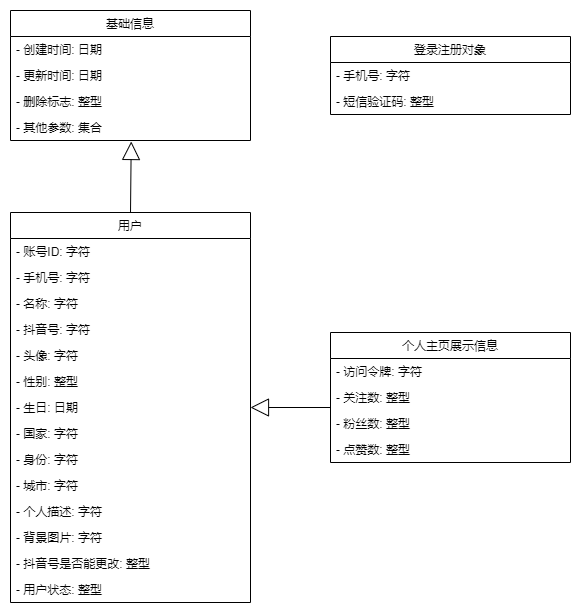

The diagram above was exported from draw.io. Its source (the exported page's mxGraphModel, read from the mxfile embedded in the PNG):
<mxGraphModel dx="1036" dy="614" grid="1" gridSize="10" guides="1" tooltips="1" connect="1" arrows="1" fold="1" page="1" pageScale="1" pageWidth="827" pageHeight="1169" math="0" shadow="0">
  <root>
    <mxCell id="0" />
    <mxCell id="1" parent="0" />
    <mxCell id="DoYbatW7ROCuBwXOP-1V-2" value="基础信息" style="swimlane;fontStyle=0;childLayout=stackLayout;horizontal=1;startSize=26;fillColor=none;horizontalStack=0;resizeParent=1;resizeParentMax=0;resizeLast=0;collapsible=1;marginBottom=0;" parent="1" vertex="1">
      <mxGeometry x="120" y="38" width="240" height="130" as="geometry" />
    </mxCell>
    <mxCell id="DoYbatW7ROCuBwXOP-1V-3" value="- 创建时间: 日期" style="text;strokeColor=none;fillColor=none;align=left;verticalAlign=top;spacingLeft=4;spacingRight=4;overflow=hidden;rotatable=0;points=[[0,0.5],[1,0.5]];portConstraint=eastwest;" parent="DoYbatW7ROCuBwXOP-1V-2" vertex="1">
      <mxGeometry y="26" width="240" height="26" as="geometry" />
    </mxCell>
    <mxCell id="DoYbatW7ROCuBwXOP-1V-4" value="- 更新时间: 日期" style="text;strokeColor=none;fillColor=none;align=left;verticalAlign=top;spacingLeft=4;spacingRight=4;overflow=hidden;rotatable=0;points=[[0,0.5],[1,0.5]];portConstraint=eastwest;" parent="DoYbatW7ROCuBwXOP-1V-2" vertex="1">
      <mxGeometry y="52" width="240" height="26" as="geometry" />
    </mxCell>
    <mxCell id="DoYbatW7ROCuBwXOP-1V-7" value="- 删除标志: 整型" style="text;strokeColor=none;fillColor=none;align=left;verticalAlign=top;spacingLeft=4;spacingRight=4;overflow=hidden;rotatable=0;points=[[0,0.5],[1,0.5]];portConstraint=eastwest;" parent="DoYbatW7ROCuBwXOP-1V-2" vertex="1">
      <mxGeometry y="78" width="240" height="26" as="geometry" />
    </mxCell>
    <mxCell id="DoYbatW7ROCuBwXOP-1V-5" value="- 其他参数: 集合" style="text;strokeColor=none;fillColor=none;align=left;verticalAlign=top;spacingLeft=4;spacingRight=4;overflow=hidden;rotatable=0;points=[[0,0.5],[1,0.5]];portConstraint=eastwest;" parent="DoYbatW7ROCuBwXOP-1V-2" vertex="1">
      <mxGeometry y="104" width="240" height="26" as="geometry" />
    </mxCell>
    <mxCell id="DoYbatW7ROCuBwXOP-1V-12" value="用户" style="swimlane;fontStyle=0;childLayout=stackLayout;horizontal=1;startSize=26;fillColor=none;horizontalStack=0;resizeParent=1;resizeParentMax=0;resizeLast=0;collapsible=1;marginBottom=0;" parent="1" vertex="1">
      <mxGeometry x="120" y="240" width="240" height="390" as="geometry" />
    </mxCell>
    <mxCell id="DoYbatW7ROCuBwXOP-1V-13" value="- 账号ID: 字符" style="text;strokeColor=none;fillColor=none;align=left;verticalAlign=top;spacingLeft=4;spacingRight=4;overflow=hidden;rotatable=0;points=[[0,0.5],[1,0.5]];portConstraint=eastwest;" parent="DoYbatW7ROCuBwXOP-1V-12" vertex="1">
      <mxGeometry y="26" width="240" height="26" as="geometry" />
    </mxCell>
    <mxCell id="DoYbatW7ROCuBwXOP-1V-14" value="- 手机号: 字符" style="text;strokeColor=none;fillColor=none;align=left;verticalAlign=top;spacingLeft=4;spacingRight=4;overflow=hidden;rotatable=0;points=[[0,0.5],[1,0.5]];portConstraint=eastwest;" parent="DoYbatW7ROCuBwXOP-1V-12" vertex="1">
      <mxGeometry y="52" width="240" height="26" as="geometry" />
    </mxCell>
    <mxCell id="DoYbatW7ROCuBwXOP-1V-15" value="- 名称: 字符" style="text;strokeColor=none;fillColor=none;align=left;verticalAlign=top;spacingLeft=4;spacingRight=4;overflow=hidden;rotatable=0;points=[[0,0.5],[1,0.5]];portConstraint=eastwest;" parent="DoYbatW7ROCuBwXOP-1V-12" vertex="1">
      <mxGeometry y="78" width="240" height="26" as="geometry" />
    </mxCell>
    <mxCell id="DoYbatW7ROCuBwXOP-1V-17" value="- 抖音号: 字符" style="text;strokeColor=none;fillColor=none;align=left;verticalAlign=top;spacingLeft=4;spacingRight=4;overflow=hidden;rotatable=0;points=[[0,0.5],[1,0.5]];portConstraint=eastwest;" parent="DoYbatW7ROCuBwXOP-1V-12" vertex="1">
      <mxGeometry y="104" width="240" height="26" as="geometry" />
    </mxCell>
    <mxCell id="DoYbatW7ROCuBwXOP-1V-18" value="- 头像: 字符" style="text;strokeColor=none;fillColor=none;align=left;verticalAlign=top;spacingLeft=4;spacingRight=4;overflow=hidden;rotatable=0;points=[[0,0.5],[1,0.5]];portConstraint=eastwest;" parent="DoYbatW7ROCuBwXOP-1V-12" vertex="1">
      <mxGeometry y="130" width="240" height="26" as="geometry" />
    </mxCell>
    <mxCell id="DoYbatW7ROCuBwXOP-1V-19" value="- 性别: 整型" style="text;strokeColor=none;fillColor=none;align=left;verticalAlign=top;spacingLeft=4;spacingRight=4;overflow=hidden;rotatable=0;points=[[0,0.5],[1,0.5]];portConstraint=eastwest;" parent="DoYbatW7ROCuBwXOP-1V-12" vertex="1">
      <mxGeometry y="156" width="240" height="26" as="geometry" />
    </mxCell>
    <mxCell id="DoYbatW7ROCuBwXOP-1V-16" value="- 生日: 日期" style="text;strokeColor=none;fillColor=none;align=left;verticalAlign=top;spacingLeft=4;spacingRight=4;overflow=hidden;rotatable=0;points=[[0,0.5],[1,0.5]];portConstraint=eastwest;" parent="DoYbatW7ROCuBwXOP-1V-12" vertex="1">
      <mxGeometry y="182" width="240" height="26" as="geometry" />
    </mxCell>
    <mxCell id="DoYbatW7ROCuBwXOP-1V-20" value="- 国家: 字符" style="text;strokeColor=none;fillColor=none;align=left;verticalAlign=top;spacingLeft=4;spacingRight=4;overflow=hidden;rotatable=0;points=[[0,0.5],[1,0.5]];portConstraint=eastwest;" parent="DoYbatW7ROCuBwXOP-1V-12" vertex="1">
      <mxGeometry y="208" width="240" height="26" as="geometry" />
    </mxCell>
    <mxCell id="DoYbatW7ROCuBwXOP-1V-21" value="- 身份: 字符" style="text;strokeColor=none;fillColor=none;align=left;verticalAlign=top;spacingLeft=4;spacingRight=4;overflow=hidden;rotatable=0;points=[[0,0.5],[1,0.5]];portConstraint=eastwest;" parent="DoYbatW7ROCuBwXOP-1V-12" vertex="1">
      <mxGeometry y="234" width="240" height="26" as="geometry" />
    </mxCell>
    <mxCell id="DoYbatW7ROCuBwXOP-1V-22" value="- 城市: 字符" style="text;strokeColor=none;fillColor=none;align=left;verticalAlign=top;spacingLeft=4;spacingRight=4;overflow=hidden;rotatable=0;points=[[0,0.5],[1,0.5]];portConstraint=eastwest;" parent="DoYbatW7ROCuBwXOP-1V-12" vertex="1">
      <mxGeometry y="260" width="240" height="26" as="geometry" />
    </mxCell>
    <mxCell id="DoYbatW7ROCuBwXOP-1V-23" value="- 个人描述: 字符" style="text;strokeColor=none;fillColor=none;align=left;verticalAlign=top;spacingLeft=4;spacingRight=4;overflow=hidden;rotatable=0;points=[[0,0.5],[1,0.5]];portConstraint=eastwest;" parent="DoYbatW7ROCuBwXOP-1V-12" vertex="1">
      <mxGeometry y="286" width="240" height="26" as="geometry" />
    </mxCell>
    <mxCell id="DoYbatW7ROCuBwXOP-1V-24" value="- 背景图片: 字符" style="text;strokeColor=none;fillColor=none;align=left;verticalAlign=top;spacingLeft=4;spacingRight=4;overflow=hidden;rotatable=0;points=[[0,0.5],[1,0.5]];portConstraint=eastwest;" parent="DoYbatW7ROCuBwXOP-1V-12" vertex="1">
      <mxGeometry y="312" width="240" height="26" as="geometry" />
    </mxCell>
    <mxCell id="DoYbatW7ROCuBwXOP-1V-25" value="- 抖音号是否能更改: 整型" style="text;strokeColor=none;fillColor=none;align=left;verticalAlign=top;spacingLeft=4;spacingRight=4;overflow=hidden;rotatable=0;points=[[0,0.5],[1,0.5]];portConstraint=eastwest;" parent="DoYbatW7ROCuBwXOP-1V-12" vertex="1">
      <mxGeometry y="338" width="240" height="26" as="geometry" />
    </mxCell>
    <mxCell id="DoYbatW7ROCuBwXOP-1V-26" value="- 用户状态: 整型" style="text;strokeColor=none;fillColor=none;align=left;verticalAlign=top;spacingLeft=4;spacingRight=4;overflow=hidden;rotatable=0;points=[[0,0.5],[1,0.5]];portConstraint=eastwest;" parent="DoYbatW7ROCuBwXOP-1V-12" vertex="1">
      <mxGeometry y="364" width="240" height="26" as="geometry" />
    </mxCell>
    <mxCell id="DoYbatW7ROCuBwXOP-1V-27" value="" style="endArrow=block;endSize=16;endFill=0;html=1;rounded=0;exitX=0.5;exitY=0;exitDx=0;exitDy=0;entryX=0.503;entryY=1.038;entryDx=0;entryDy=0;entryPerimeter=0;" parent="1" source="DoYbatW7ROCuBwXOP-1V-12" target="DoYbatW7ROCuBwXOP-1V-5" edge="1">
      <mxGeometry width="160" relative="1" as="geometry">
        <mxPoint x="370" y="230" as="sourcePoint" />
        <mxPoint x="240" y="200" as="targetPoint" />
      </mxGeometry>
    </mxCell>
    <mxCell id="DoYbatW7ROCuBwXOP-1V-29" value="个人主页展示信息" style="swimlane;fontStyle=0;childLayout=stackLayout;horizontal=1;startSize=26;fillColor=none;horizontalStack=0;resizeParent=1;resizeParentMax=0;resizeLast=0;collapsible=1;marginBottom=0;" parent="1" vertex="1">
      <mxGeometry x="440" y="360" width="240" height="130" as="geometry" />
    </mxCell>
    <mxCell id="DoYbatW7ROCuBwXOP-1V-30" value="- 访问令牌: 字符" style="text;strokeColor=none;fillColor=none;align=left;verticalAlign=top;spacingLeft=4;spacingRight=4;overflow=hidden;rotatable=0;points=[[0,0.5],[1,0.5]];portConstraint=eastwest;" parent="DoYbatW7ROCuBwXOP-1V-29" vertex="1">
      <mxGeometry y="26" width="240" height="26" as="geometry" />
    </mxCell>
    <mxCell id="DoYbatW7ROCuBwXOP-1V-34" value="- 关注数: 整型" style="text;strokeColor=none;fillColor=none;align=left;verticalAlign=top;spacingLeft=4;spacingRight=4;overflow=hidden;rotatable=0;points=[[0,0.5],[1,0.5]];portConstraint=eastwest;" parent="DoYbatW7ROCuBwXOP-1V-29" vertex="1">
      <mxGeometry y="52" width="240" height="26" as="geometry" />
    </mxCell>
    <mxCell id="DoYbatW7ROCuBwXOP-1V-31" value="- 粉丝数: 整型" style="text;strokeColor=none;fillColor=none;align=left;verticalAlign=top;spacingLeft=4;spacingRight=4;overflow=hidden;rotatable=0;points=[[0,0.5],[1,0.5]];portConstraint=eastwest;" parent="DoYbatW7ROCuBwXOP-1V-29" vertex="1">
      <mxGeometry y="78" width="240" height="26" as="geometry" />
    </mxCell>
    <mxCell id="DoYbatW7ROCuBwXOP-1V-35" value="- 点赞数: 整型" style="text;strokeColor=none;fillColor=none;align=left;verticalAlign=top;spacingLeft=4;spacingRight=4;overflow=hidden;rotatable=0;points=[[0,0.5],[1,0.5]];portConstraint=eastwest;" parent="DoYbatW7ROCuBwXOP-1V-29" vertex="1">
      <mxGeometry y="104" width="240" height="26" as="geometry" />
    </mxCell>
    <mxCell id="DoYbatW7ROCuBwXOP-1V-36" value="" style="endArrow=block;endSize=16;endFill=0;html=1;rounded=0;entryX=1;entryY=0.5;entryDx=0;entryDy=0;" parent="1" target="DoYbatW7ROCuBwXOP-1V-16" edge="1">
      <mxGeometry width="160" relative="1" as="geometry">
        <mxPoint x="440" y="435" as="sourcePoint" />
        <mxPoint x="250.72000000000003" y="170.98800000000006" as="targetPoint" />
      </mxGeometry>
    </mxCell>
    <mxCell id="DoYbatW7ROCuBwXOP-1V-37" value="登录注册对象" style="swimlane;fontStyle=0;childLayout=stackLayout;horizontal=1;startSize=26;fillColor=none;horizontalStack=0;resizeParent=1;resizeParentMax=0;resizeLast=0;collapsible=1;marginBottom=0;" parent="1" vertex="1">
      <mxGeometry x="440" y="64" width="240" height="78" as="geometry" />
    </mxCell>
    <mxCell id="DoYbatW7ROCuBwXOP-1V-38" value="- 手机号: 字符" style="text;strokeColor=none;fillColor=none;align=left;verticalAlign=top;spacingLeft=4;spacingRight=4;overflow=hidden;rotatable=0;points=[[0,0.5],[1,0.5]];portConstraint=eastwest;" parent="DoYbatW7ROCuBwXOP-1V-37" vertex="1">
      <mxGeometry y="26" width="240" height="26" as="geometry" />
    </mxCell>
    <mxCell id="DoYbatW7ROCuBwXOP-1V-39" value="- 短信验证码: 整型" style="text;strokeColor=none;fillColor=none;align=left;verticalAlign=top;spacingLeft=4;spacingRight=4;overflow=hidden;rotatable=0;points=[[0,0.5],[1,0.5]];portConstraint=eastwest;" parent="DoYbatW7ROCuBwXOP-1V-37" vertex="1">
      <mxGeometry y="52" width="240" height="26" as="geometry" />
    </mxCell>
  </root>
</mxGraphModel>